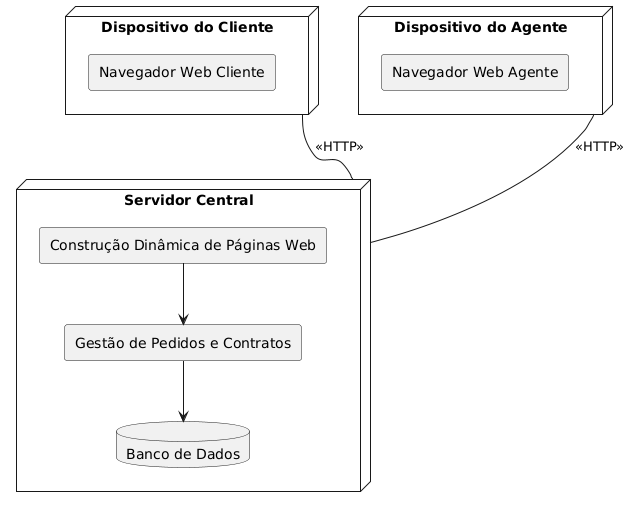

The diagram above was rendered by PlantUML. Its source (embedded in the PNG):
@startuml
!define RECTANGLE class

skinparam componentStyle rectangle
skinparam defaultTextAlignment center

' Nós físicos
node "Dispositivo do Cliente" {
  [Navegador Web Cliente]
}

node "Dispositivo do Agente" {
  [Navegador Web Agente]
}

node "Servidor Central" {
  component "Gestão de Pedidos e Contratos" as Pedidos
  component "Construção Dinâmica de Páginas Web" as Web
  database "Banco de Dados" as DB
}

"Dispositivo do Cliente" -- "Servidor Central": <<HTTP>>
"Dispositivo do Agente" -- "Servidor Central": <<HTTP>>
Web --> Pedidos
Pedidos --> DB
@enduml